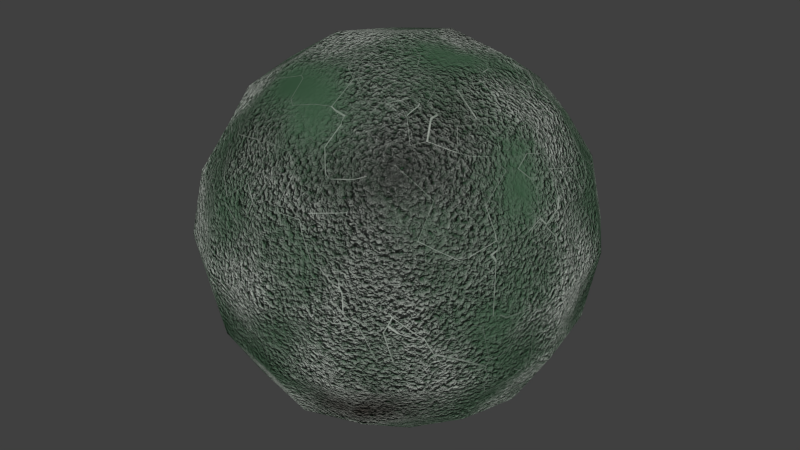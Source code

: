 # Source: 32-mossy-stone.blend  (saved by Blender 2.73.0; exported with 4.5.12 LTS)
import bpy
from mathutils import Matrix  # noqa: F401  (used for matrix-valued properties, if any)

bpy.ops.wm.read_factory_settings(use_empty=True)
scene = bpy.context.scene
scene.name = 'Scene'

# ---- collections
col_collection_1 = bpy.data.collections.new('Collection 1'); scene.collection.children.link(col_collection_1)

# ---- materials (node trees are filled in below, after node groups)
mat_mossy_stone = bpy.data.materials.new('mossy_stone')
mat_mossy_stone.alpha_threshold = 0.0
mat_mossy_stone.roughness = 0.5
mat_mossy_stone.line_color = (0.0, 0.0, 0.0, 1.0)

# ---- node groups
ng_veronoi_crackle = bpy.data.node_groups.new('Veronoi Crackle', 'ShaderNodeTree')
_s = ng_veronoi_crackle.interface.new_socket(name='Color', in_out='OUTPUT', socket_type='NodeSocketColor')
_s.default_value = (0.0, 0.0, 0.0, 0.0)
_s = ng_veronoi_crackle.interface.new_socket(name='Scale', in_out='INPUT', socket_type='NodeSocketFloat')
_s.default_value = 5.0
_s.min_value = 1.0
_s.max_value = 1e+04
_s = ng_veronoi_crackle.interface.new_socket(name='Line Size', in_out='INPUT', socket_type='NodeSocketFloat')
_s.default_value = 0.02
_s.min_value = 0.0
_s.max_value = 1.0
_s = ng_veronoi_crackle.interface.new_socket(name='Vector', in_out='INPUT', socket_type='NodeSocketVector')
_s.min_value = 0.0
_s.max_value = 1.0
_s.hide_value = True
_N = ng_veronoi_crackle.nodes; _L = ng_veronoi_crackle.links
n0 = _N.new('ShaderNodeTexVoronoi'); n0.name = 'Voronoi Texture'; n0.location = (38, 83)
n1 = _N.new('ShaderNodeTexVoronoi'); n1.name = 'Voronoi Texture.001'; n1.location = (38, -83)
n2 = _N.new('NodeGroupOutput'); n2.name = 'Group Output'; n2.location = (614, -37)
n3 = _N.new('ShaderNodeMix'); n3.name = 'Mix'; n3.location = (230, 34)
n3.data_type = 'RGBA'
n3.blend_type = 'DIFFERENCE'
n3.inputs[0].default_value = 1.0
n4 = _N.new('ShaderNodeMath'); n4.name = 'Math'; n4.location = (-129, -65)
n5 = _N.new('NodeGroupInput'); n5.name = 'Group Input'; n5.location = (-614, -36)
_L.new(n4.outputs[0], n1.inputs[2])
_L.new(n5.outputs[0], n4.inputs[0])
_L.new(n5.outputs[0], n0.inputs[2])
_L.new(n5.outputs[1], n4.inputs[1])
_L.new(n3.outputs[2], n2.inputs[0])
_L.new(n5.outputs[2], n0.inputs[0])
_L.new(n5.outputs[2], n1.inputs[0])
_L.new(n1.outputs[1], n3.inputs[7])
_L.new(n0.outputs[1], n3.inputs[6])
n2.is_active_output = True
ng_mossy_stone = bpy.data.node_groups.new('Mossy Stone', 'ShaderNodeTree')
_s = ng_mossy_stone.interface.new_socket(name='Color', in_out='OUTPUT', socket_type='NodeSocketColor')
_s.default_value = (0.0, 0.0, 0.0, 0.0)
_s = ng_mossy_stone.interface.new_socket(name='Displacement', in_out='OUTPUT', socket_type='NodeSocketFloat')
_s.min_value = 0.0
_s.max_value = 1.0
_s = ng_mossy_stone.interface.new_socket(name='Moss Color', in_out='INPUT', socket_type='NodeSocketColor')
_s.default_value = (0.04495, 0.09752, 0.05966, 1.0)
_s = ng_mossy_stone.interface.new_socket(name='Stone Color', in_out='INPUT', socket_type='NodeSocketColor')
_s.default_value = (0.4156, 0.4541, 0.4541, 1.0)
_s = ng_mossy_stone.interface.new_socket(name='Crack Fac', in_out='INPUT', socket_type='NodeSocketFloat')
_s.default_value = 1.0
_s.min_value = 0.0
_s.max_value = 1.0
_s = ng_mossy_stone.interface.new_socket(name='Crack Scale', in_out='INPUT', socket_type='NodeSocketFloat')
_s.default_value = 5.0
_s.min_value = 0.0
_s.max_value = 1000.0
_s = ng_mossy_stone.interface.new_socket(name='Crack Size', in_out='INPUT', socket_type='NodeSocketFloat')
_s.default_value = 0.02
_s.min_value = 0.0
_s.max_value = 1.0
_s = ng_mossy_stone.interface.new_socket(name='Dirt Fac', in_out='INPUT', socket_type='NodeSocketFloat')
_s.default_value = 1.0
_s.min_value = 0.0
_s.max_value = 1.0
_N = ng_mossy_stone.nodes; _L = ng_mossy_stone.links
n0 = _N.new('NodeFrame'); n0.name = 'Frame'; n0.location = (-581, 669)
n0.label = 'Dirt'
n0.width = 954
n1 = _N.new('ShaderNodeTexNoise'); n1.name = 'Noise Texture.004'; n1.location = (-692, -216)
n1.inputs[2].default_value = 7.312
n1.inputs[8].default_value = 1.5
n2 = _N.new('ShaderNodeMix'); n2.name = 'Mix.003'; n2.location = (-470, -25)
n2.data_type = 'RGBA'
n2.blend_type = 'MULTIPLY'
n2.inputs[0].default_value = 1.0
n3 = _N.new('ShaderNodeBrightContrast'); n3.name = 'Bright/Contrast'; n3.location = (-470, -214)
n3.inputs[2].default_value = 1.0
n4 = _N.new('ShaderNodeTexNoise'); n4.name = 'Musgrave Texture.001'; n4.location = (-692, 42)
n4.width = 150
n4.noise_type = 'HYBRID_MULTIFRACTAL'
n4.normalize = False
n4.inputs[4].default_value = 1.0
n4.inputs[5].default_value = 1.0
n4.inputs[6].default_value = 0.7
n5 = _N.new('ShaderNodeMix'); n5.name = 'Mix.004'; n5.location = (-258, -63)
n5.data_type = 'RGBA'
n5.blend_type = 'MULTIPLY'
n5.inputs[0].default_value = 1.0
n6 = _N.new('ShaderNodeGroup'); n6.name = 'Group'; n6.location = (-42, -264)
n6.width = 120
n6.node_tree = ng_veronoi_crackle
n6.inputs[2].default_value = (0.0, 0.0, 0.0)
n7 = _N.new('ShaderNodeTexNoise'); n7.name = 'Noise Texture.006'; n7.location = (-696, -379)
n7.inputs[2].default_value = 100.0
n7.inputs[8].default_value = 0.3
n8 = _N.new('ShaderNodeTexNoise'); n8.name = 'Musgrave Texture'; n8.location = (225, -8)
n8.width = 150
n8.noise_type = 'HYBRID_MULTIFRACTAL'
n8.normalize = False
n8.inputs[2].default_value = 3.0
n8.inputs[4].default_value = 1.0
n8.inputs[5].default_value = 1.0
n9 = _N.new('ShaderNodeTexNoise'); n9.name = 'Noise Texture.003'; n9.location = (239, -276)
n9.inputs[2].default_value = 7.312
n9.inputs[8].default_value = 1.5
n10 = _N.new('ShaderNodeTexNoise'); n10.name = 'Noise Texture.002'; n10.location = (420, -266)
n10.inputs[2].default_value = 7.312
n10.inputs[8].default_value = 1.5
n11 = _N.new('ShaderNodeMix'); n11.name = 'Mix.002'; n11.location = (446, -75)
n11.data_type = 'RGBA'
n11.blend_type = 'MULTIPLY'
n11.inputs[0].default_value = 1.0
n12 = _N.new('ShaderNodeValToRGB'); n12.name = 'ColorRamp.002'; n12.location = (879, -98)
while len(n12.color_ramp.elements) > 1: n12.color_ramp.elements.remove(n12.color_ramp.elements[-1])
n12.color_ramp.elements[0].position = 0.6636; n12.color_ramp.elements[0].color = (0.05088, 0.02242, 0.01706, 1.0)
_e = n12.color_ramp.elements.new(1.0); _e.color = (0.9971, 1.0, 0.8967, 1.0)
n13 = _N.new('ShaderNodeMix'); n13.name = 'Mix.001'; n13.location = (659, -113)
n13.data_type = 'RGBA'
n13.blend_type = 'MULTIPLY'
n13.inputs[6].default_value = (1.0, 1.0, 1.0, 1.0)
n14 = _N.new('ShaderNodeMix'); n14.name = 'Mix.007'; n14.location = (766, 374)
n14.data_type = 'RGBA'
n14.blend_type = 'MULTIPLY'
n15 = _N.new('NodeGroupInput'); n15.name = 'Group Input'; n15.location = (-1034, 48)
n15.width = 130
n16 = _N.new('ShaderNodeMix'); n16.name = 'Mix'; n16.location = (803, 87)
n16.data_type = 'RGBA'
n16.blend_type = 'MULTIPLY'
n17 = _N.new('NodeGroupOutput'); n17.name = 'Group Output'; n17.location = (1034, 181)
n18 = _N.new('ShaderNodeValToRGB'); n18.name = 'ColorRamp.003'; n18.location = (-40, -15)
n18.color_ramp.interpolation = 'EASE'
while len(n18.color_ramp.elements) > 1: n18.color_ramp.elements.remove(n18.color_ramp.elements[-1])
n18.color_ramp.elements[0].position = 0.0; n18.color_ramp.elements[0].color = (0.04495, 0.09752, 0.05966, 1.0)
_e = n18.color_ramp.elements.new(0.2623); _e.color = (0.142, 0.1808, 0.1444, 1.0)
_e = n18.color_ramp.elements.new(1.0); _e.color = (0.4156, 0.4541, 0.4541, 1.0)
n19 = _N.new('ShaderNodeMix'); n19.name = 'Mix.005'; n19.location = (535, 218)
n19.data_type = 'RGBA'
n20 = _N.new('ShaderNodeValToRGB'); n20.name = 'ColorRamp.004'; n20.location = (515, -98)
n20.color_ramp.interpolation = 'EASE'
while len(n20.color_ramp.elements) > 1: n20.color_ramp.elements.remove(n20.color_ramp.elements[-1])
n20.color_ramp.elements[0].position = 0.0; n20.color_ramp.elements[0].color = (1.0, 1.0, 1.0, 1.0)
_e = n20.color_ramp.elements.new(0.2254); _e.color = (0.0, 0.0, 0.0, 1.0)
n21 = _N.new('ShaderNodeMix'); n21.name = 'Mix.006'; n21.location = (222, -19)
n21.data_type = 'RGBA'
n22 = _N.new('ShaderNodeMix'); n22.name = 'Mix.008'; n22.location = (324, -339)
n22.data_type = 'RGBA'
n22.inputs[6].default_value = (0.0, 0.0, 0.0, 1.0)
n8.parent = n0
n9.parent = n0
n10.parent = n0
n11.parent = n0
n12.parent = n0
n13.parent = n0
_L.new(n8.outputs[0], n11.inputs[6])
_L.new(n11.outputs[2], n13.inputs[0])
_L.new(n9.outputs[0], n11.inputs[7])
_L.new(n13.outputs[2], n12.inputs[0])
_L.new(n10.outputs[0], n13.inputs[7])
_L.new(n4.outputs[0], n2.inputs[6])
_L.new(n1.outputs[0], n2.inputs[7])
_L.new(n5.outputs[2], n18.inputs[0])
_L.new(n5.outputs[2], n16.inputs[6])
_L.new(n2.outputs[2], n5.inputs[6])
_L.new(n7.outputs[0], n3.inputs[0])
_L.new(n6.outputs[0], n20.inputs[0])
_L.new(n3.outputs[0], n5.inputs[7])
_L.new(n5.outputs[2], n21.inputs[0])
_L.new(n15.outputs[0], n21.inputs[6])
_L.new(n15.outputs[1], n21.inputs[7])
_L.new(n15.outputs[1], n19.inputs[7])
_L.new(n15.outputs[3], n6.inputs[0])
_L.new(n15.outputs[4], n6.inputs[1])
_L.new(n20.outputs[0], n16.inputs[7])
_L.new(n15.outputs[2], n16.inputs[0])
_L.new(n19.outputs[2], n14.inputs[6])
_L.new(n12.outputs[0], n14.inputs[7])
_L.new(n15.outputs[5], n14.inputs[0])
_L.new(n14.outputs[2], n17.inputs[0])
_L.new(n16.outputs[2], n17.inputs[1])
_L.new(n21.outputs[2], n19.inputs[6])
_L.new(n6.outputs[0], n22.inputs[7])
_L.new(n15.outputs[2], n22.inputs[0])
_L.new(n22.outputs[2], n19.inputs[0])
n17.is_active_output = True

# ---- material node trees
mat_mossy_stone.use_nodes = True; mat_mossy_stone.node_tree.nodes.clear()
_N = mat_mossy_stone.node_tree.nodes; _L = mat_mossy_stone.node_tree.links
n0 = _N.new('ShaderNodeOutputMaterial'); n0.name = 'Material Output'; n0.location = (248, -35)
n1 = _N.new('ShaderNodeBsdfDiffuse'); n1.name = 'Diffuse BSDF'; n1.location = (14, 35)
n2 = _N.new('ShaderNodeGroup'); n2.name = 'Mossy Stone'; n2.location = (-248, 15)
n2.width = 167
n2.node_tree = ng_mossy_stone
n2.inputs[0].default_value = (0.04495, 0.09752, 0.05966, 1.0)
n2.inputs[1].default_value = (0.4156, 0.4541, 0.4541, 1.0)
n2.inputs[2].default_value = 1.0
n2.inputs[3].default_value = 10.0
n2.inputs[4].default_value = 0.02
n2.inputs[5].default_value = 1.0
n3 = _N.new('ShaderNodeDisplacement'); n3.name = 'Displacement'; n3.location = (0, 0)
n3.inputs[1].default_value = 0.0
n3.inputs[2].default_value = 0.1
_L.new(n2.outputs[0], n1.inputs[0])
_L.new(n1.outputs[0], n0.inputs[0])
_L.new(n2.outputs[1], n3.inputs[0])
_L.new(n3.outputs[0], n0.inputs[2])
n0.is_active_output = True

# ---- world
world_world = bpy.data.worlds.new('World'); scene.world = world_world
world_world.color = (0.05088, 0.05088, 0.05088)
world_world.use_sun_shadow = False
world_world.sun_shadow_jitter_overblur = 0.0
world_world.cycles.sampling_method = 'MANUAL'
world_world.cycles.sample_map_resolution = 256

# ---- meshes
me_test = bpy.data.meshes.new('Test')
me_test.from_pydata([(4.54e-08, 1.118e-07, -0.8785), (0.3507, 3.725e-08, -0.8194), (-2.235e-08, -0.3507, -0.8194), (-0.3507, 1.639e-07, -0.8194), (1.043e-07, 0.3507, -0.8194), (0.3264, 0.3264, -0.7639), (0.3264, -0.3264, -0.7639), (-0.3264, -0.3264, -0.7639), (-0.3264, 0.3264, -0.7639), (-1.136e-07, -1.648e-07, 0.8785), (0.0, 0.3507, 0.8194), (-0.3507, -4.47e-08, 0.8194), (-2.235e-07, -0.3507, 0.8194), (0.3507, -2.682e-07, 0.8194), (0.3264, 0.3264, 0.7639), (-0.3264, 0.3264, 0.7639), (-0.3264, -0.3264, 0.7639), (0.3264, -0.3264, 0.7639), (0.8785, -2.608e-07, 0.0), (0.8194, 0.3507, 0.0), (0.8194, -3.129e-07, 0.3507), (0.8194, -0.3507, 0.0), (0.8194, -1.714e-07, -0.3507), (0.7639, 0.3264, -0.3264), (0.7639, 0.3264, 0.3264), (0.7639, -0.3264, 0.3264), (0.7639, -0.3264, -0.3264), (-2.608e-07, -0.8785, 0.0), (0.3507, -0.8194, 0.0), (-3.055e-07, -0.8194, 0.3507), (-0.3507, -0.8194, 0.0), (-1.937e-07, -0.8194, -0.3507), (0.3264, -0.7639, -0.3264), (0.3264, -0.7639, 0.3264), (-0.3264, -0.7639, 0.3264), (-0.3264, -0.7639, -0.3264), (-0.8785, 1.849e-07, 0.0), (-0.8194, -0.3507, 0.0), (-0.8194, 1.341e-07, 0.3507), (-0.8194, 0.3507, 0.0), (-0.8194, 1.937e-07, -0.3507), (-0.7639, -0.3264, -0.3264), (-0.7639, -0.3264, 0.3264), (-0.7639, 0.3264, 0.3264), (-0.7639, 0.3264, -0.3264), (1.963e-07, 0.8785, 0.0), (0.3507, 0.8194, 0.0), (1.788e-07, 0.8194, -0.3507), (-0.3507, 0.8194, 0.0), (1.714e-07, 0.8194, 0.3507), (0.3264, 0.7639, 0.3264), (0.3264, 0.7639, -0.3264), (-0.3264, 0.7639, -0.3264), (-0.3264, 0.7639, 0.3264), (0.599, 0.3021, -0.599), (0.6432, -6.333e-08, -0.6432), (0.599, -0.3021, -0.599), (0.3021, 0.599, -0.599), (1.462e-07, 0.6432, -0.6432), (-0.3021, 0.599, -0.599), (0.599, 0.599, -0.3021), (0.6432, 0.6432, 0.0), (0.599, 0.599, 0.3021), (0.3021, -0.599, -0.599), (-9.872e-08, -0.6432, -0.6432), (-0.3021, -0.599, -0.599), (0.599, -0.599, -0.3021), (0.6432, -0.6432, 0.0), (0.599, -0.599, 0.3021), (-0.599, -0.3021, -0.599), (-0.6432, 1.9e-07, -0.6432), (-0.599, 0.3021, -0.599), (-0.599, -0.599, -0.3021), (-0.6432, -0.6432, 0.0), (-0.599, -0.599, 0.3021), (-0.599, 0.599, -0.3021), (-0.6432, 0.6432, 0.0), (-0.599, 0.599, 0.3021), (0.599, 0.3021, 0.599), (0.6432, -3.316e-07, 0.6432), (0.599, -0.3021, 0.599), (0.3021, 0.599, 0.599), (1.146e-07, 0.6432, 0.6432), (-0.3021, 0.599, 0.599), (0.3021, -0.599, 0.599), (-2.962e-07, -0.6432, 0.6432), (-0.3021, -0.599, 0.599), (-0.599, -0.3021, 0.599), (-0.6432, 6.333e-08, 0.6432), (-0.599, 0.3021, 0.599), (0.5093, 0.5093, -0.5093), (0.5093, -0.5093, -0.5093), (-0.5093, -0.5093, -0.5093), (-0.5093, 0.5093, -0.5093), (0.5093, 0.5093, 0.5093), (0.5093, -0.5093, 0.5093), (-0.5093, -0.5093, 0.5093), (-0.5093, 0.5093, 0.5093)], [], [(0, 4, 5, 1), (1, 5, 54, 55), (4, 58, 57, 5), (5, 57, 90, 54), (0, 1, 6, 2), (2, 6, 63, 64), (1, 55, 56, 6), (6, 56, 91, 63), (0, 2, 7, 3), (3, 7, 69, 70), (2, 64, 65, 7), (7, 65, 92, 69), (0, 3, 8, 4), (4, 8, 59, 58), (3, 70, 71, 8), (8, 71, 93, 59), (9, 13, 14, 10), (10, 14, 81, 82), (13, 79, 78, 14), (14, 78, 94, 81), (9, 10, 15, 11), (11, 15, 89, 88), (10, 82, 83, 15), (15, 83, 97, 89), (9, 11, 16, 12), (12, 16, 86, 85), (11, 88, 87, 16), (16, 87, 96, 86), (9, 12, 17, 13), (13, 17, 80, 79), (12, 85, 84, 17), (17, 84, 95, 80), (18, 22, 23, 19), (19, 23, 60, 61), (22, 55, 54, 23), (23, 54, 90, 60), (18, 19, 24, 20), (20, 24, 78, 79), (19, 61, 62, 24), (24, 62, 94, 78), (18, 20, 25, 21), (21, 25, 68, 67), (20, 79, 80, 25), (25, 80, 95, 68), (18, 21, 26, 22), (22, 26, 56, 55), (21, 67, 66, 26), (26, 66, 91, 56), (27, 31, 32, 28), (28, 32, 66, 67), (31, 64, 63, 32), (32, 63, 91, 66), (27, 28, 33, 29), (29, 33, 84, 85), (28, 67, 68, 33), (33, 68, 95, 84), (27, 29, 34, 30), (30, 34, 74, 73), (29, 85, 86, 34), (34, 86, 96, 74), (27, 30, 35, 31), (31, 35, 65, 64), (30, 73, 72, 35), (35, 72, 92, 65), (36, 40, 41, 37), (37, 41, 72, 73), (40, 70, 69, 41), (41, 69, 92, 72), (36, 37, 42, 38), (38, 42, 87, 88), (37, 73, 74, 42), (42, 74, 96, 87), (36, 38, 43, 39), (39, 43, 77, 76), (38, 88, 89, 43), (43, 89, 97, 77), (36, 39, 44, 40), (40, 44, 71, 70), (39, 76, 75, 44), (44, 75, 93, 71), (45, 49, 50, 46), (46, 50, 62, 61), (49, 82, 81, 50), (50, 81, 94, 62), (45, 46, 51, 47), (47, 51, 57, 58), (46, 61, 60, 51), (51, 60, 90, 57), (45, 47, 52, 48), (48, 52, 75, 76), (47, 58, 59, 52), (52, 59, 93, 75), (45, 48, 53, 49), (49, 53, 83, 82), (48, 76, 77, 53), (53, 77, 97, 83)])
me_test.polygons.foreach_set('use_smooth', [True] * 96)
me_test.materials.append(mat_mossy_stone)
me_test.use_remesh_preserve_volume = False
me_test.use_remesh_preserve_attributes = False
me_test.use_mirror_vertex_groups = False
me_test.update()

# ---- objects
ob_test = bpy.data.objects.new('Test', me_test)

# ---- transforms, parenting, visibility, modifiers, constraints
ob_test.location = (0.0, 0.0, 0.0)
ob_test.lock_rotations_4d = False
ob_test.empty_display_type = 'ARROWS'
ob_test.lineart.crease_threshold = 0.0

# ---- collection membership
col_collection_1.objects.link(ob_test)

# ---- scene / render settings (as saved in the file)
scene.frame_start = 1; scene.frame_end = 250; scene.frame_set(1)
scene.render.engine = 'CYCLES'
scene.render.resolution_percentage = 50
scene.render.dither_intensity = 0.0
scene.cycles.use_denoising = False
scene.cycles.samples = 10
scene.cycles.sampling_pattern = 'TABULATED_SOBOL'
scene.cycles.light_sampling_threshold = 0.0
scene.cycles.use_adaptive_sampling = False
scene.cycles.use_light_tree = False
scene.cycles.blur_glossy = 0.0
scene.cycles.volume_bounces = 1
scene.cycles.pixel_filter_type = 'GAUSSIAN'
scene.cycles.sample_clamp_indirect = 0.0
scene.view_settings.view_transform = 'Standard'
bpy.context.view_layer.update()

# ---- added for rendering (the .blend has no active camera and no usable light): camera, sun
cam_auto = bpy.data.cameras.new('AutoCamera')
cam_auto.lens = 50.0
cam_auto.sensor_width = 36.0
cam_auto.clip_end = 1000.0
ob_auto_camera = bpy.data.objects.new('AutoCamera', cam_auto)
scene.collection.objects.link(ob_auto_camera)
ob_auto_camera.location = (2.81557, -3.37868, 2.25245)
ob_auto_camera.rotation_euler = (1.09748, -7.21219e-08, 0.694738)
scene.camera = ob_auto_camera
light_auto_sun = bpy.data.lights.new('AutoSun', 'SUN')
light_auto_sun.energy = 3.0
light_auto_sun.angle = 0.0523599
ob_auto_sun = bpy.data.objects.new('AutoSun', light_auto_sun)
scene.collection.objects.link(ob_auto_sun)
ob_auto_sun.rotation_euler = (0.872665, 0.174533, 0.523599)
bpy.context.view_layer.update()
